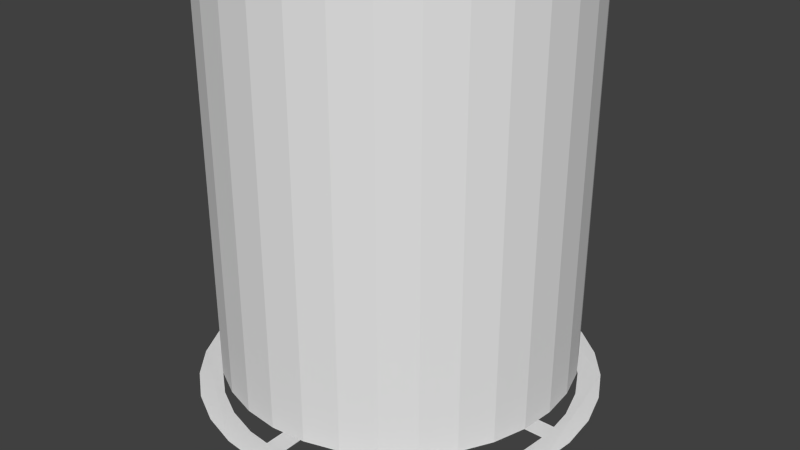 # Source: Mira.blend  (saved by Blender 2.72.0; exported with 4.5.12 LTS)
import bpy
from mathutils import Matrix  # noqa: F401  (used for matrix-valued properties, if any)

bpy.ops.wm.read_factory_settings(use_empty=True)
scene = bpy.context.scene
scene.name = 'Scene'

# ---- collections
col_collection_1 = bpy.data.collections.new('Collection 1'); scene.collection.children.link(col_collection_1)

# ---- world
world_world = bpy.data.worlds.new('World'); scene.world = world_world
world_world.color = (0.05088, 0.05088, 0.05088)
world_world.use_sun_shadow = False
world_world.sun_shadow_jitter_overblur = 0.0
world_world.cycles.sampling_method = 'MANUAL'
world_world.cycles.sample_map_resolution = 256

# ---- meshes
me_cylinder = bpy.data.meshes.new('Cylinder')
me_cylinder.from_pydata([(0.04873, -0.3635, -1.001), (-0.05235, -0.3635, -1.001), (0.04873, -0.8979, -1.001), (-0.0007531, -0.3163, -1.001), (-0.001196, -0.3163, -1.001), (-0.05235, -0.8979, -1.001), (0.0, 1.0, -1.0), (0.1951, 0.9808, -1.0), (0.3827, 0.9239, -1.0), (0.5556, 0.8315, -1.0), (0.7071, 0.7071, -1.0), (0.8315, 0.5556, -1.0), (0.9239, 0.3827, -1.0), (0.9808, 0.1951, -1.0), (1.0, 7.55e-08, -1.0), (0.9808, -0.1951, -1.0), (0.9239, -0.3827, -1.0), (0.8315, -0.5556, -1.0), (0.7071, -0.7071, -1.0), (0.5556, -0.8315, -1.0), (0.3827, -0.9239, -1.0), (0.1951, -0.9808, -1.0), (-3.258e-07, -1.0, -1.0), (-0.1951, -0.9808, -1.0), (-0.3827, -0.9239, -1.0), (-0.5556, -0.8315, -1.0), (-0.7071, -0.7071, -1.0), (-0.8315, -0.5556, -1.0), (-0.9239, -0.3827, -1.0), (-0.9808, -0.1951, -1.0), (-1.0, 9.656e-07, -1.0), (-0.9808, 0.1951, -1.0), (-0.9239, 0.3827, -1.0), (-0.8315, 0.5556, -1.0), (-0.7071, 0.7071, -1.0), (-0.5556, 0.8315, -1.0), (-0.3827, 0.9239, -1.0), (-0.1951, 0.9808, -1.0), (6.091e-09, 0.8893, -1.002), (0.1729, 0.8723, -1.002), (0.3392, 0.8219, -1.002), (0.4924, 0.74, -1.002), (0.6267, 0.6297, -1.002), (0.7369, 0.4954, -1.002), (0.8188, 0.3422, -1.002), (0.8692, 0.176, -1.002), (0.8862, 0.003071, -1.002), (0.8692, -0.1698, -1.002), (0.8188, -0.3361, -1.002), (0.7369, -0.4893, -1.002), (0.6267, -0.6236, -1.002), (0.4924, -0.7338, -1.002), (0.3392, -0.8157, -1.002), (0.1729, -0.8661, -1.002), (-2.827e-07, -0.8832, -1.002), (-0.1729, -0.8661, -1.002), (-0.3392, -0.8157, -1.002), (-0.4924, -0.7338, -1.002), (-0.6267, -0.6236, -1.002), (-0.7369, -0.4893, -1.002), (-0.8188, -0.3361, -1.002), (-0.8692, -0.1698, -1.002), (-0.8862, 0.003072, -1.002), (-0.8692, 0.176, -1.002), (-0.8188, 0.3422, -1.002), (-0.7369, 0.4954, -1.002), (-0.6267, 0.6297, -1.002), (-0.4924, 0.74, -1.002), (-0.3392, 0.8219, -1.002), (-0.1729, 0.8723, -1.002), (0.3586, 0.05475, -1.001), (0.3585, -0.04633, -1.001), (0.893, 0.05409, -1.001), (0.3113, 0.005327, -1.001), (0.3113, 0.004884, -1.001), (0.8929, -0.04698, -1.001), (-0.3641, -0.05213, -1.001), (-0.364, 0.04894, -1.001), (-0.8985, -0.05166, -1.001), (-0.3168, -0.002694, -1.001), (-0.3168, -0.002251, -1.001), (-0.8984, 0.04941, -1.001), (-0.05292, 0.3679, -1.001), (0.04815, 0.3678, -1.001), (-0.05252, 0.9023, -1.001), (-0.00348, 0.3206, -1.001), (-0.003037, 0.3206, -1.001), (0.04856, 0.9022, -1.001)], [], [(2, 0, 1, 5), (0, 3, 4, 1), (22, 23, 55, 54, 53, 21), (53, 52, 51, 50, 49, 48, 47, 46, 45, 44, 43, 42, 41, 40, 39, 38, 69, 68, 67, 66, 65, 64, 63, 62, 61, 60, 59, 58, 57, 56, 55, 23, 24, 25, 26, 27, 28, 29, 30, 31, 32, 33, 34, 35, 36, 37, 6, 7, 8, 9, 10, 11, 12, 13, 14, 15, 16, 17, 18, 19, 20, 21), (72, 70, 71, 75), (70, 73, 74, 71), (78, 76, 77, 81), (76, 79, 80, 77), (84, 82, 83, 87), (82, 85, 86, 83)])
_uv = me_cylinder.uv_layers.new(name='UVMap')
_uv.uv.foreach_set('vector', [0.0, 0.0, 1.0, 0.0, 1.0, 1.0, 0.0, 1.0, 0.0, 0.0, 1.0, 0.0, 1.0, 1.0, 0.0, 1.0, 0.5, 1.0, 0.933, 0.75, 0.933, 0.25, 0.5, 0.0, 0.06699, 0.25, 0.06699, 0.75, 0.5, 1.0, 0.5506, 0.9974, 0.6006, 0.9898, 0.6497, 0.9771, 0.6972, 0.9595, 0.7427, 0.9372, 0.7856, 0.9104, 0.8257, 0.8794, 0.8624, 0.8445, 0.8954, 0.8061, 0.9243, 0.7645, 0.9489, 0.7202, 0.9689, 0.6737, 0.984, 0.6253, 0.9942, 0.5757, 0.9994, 0.5253, 0.9994, 0.4747, 0.9942, 0.4243, 0.984, 0.3747, 0.9689, 0.3263, 0.9489, 0.2798, 0.9243, 0.2355, 0.8954, 0.1939, 0.8624, 0.1555, 0.8257, 0.1206, 0.7856, 0.08962, 0.7427, 0.06283, 0.6972, 0.04052, 0.6497, 0.02293, 0.6006, 0.01023, 0.5506, 0.002565, 0.5, 0.0, 0.4494, 0.002565, 0.3994, 0.01024, 0.3503, 0.02293, 0.3028, 0.04052, 0.2573, 0.06283, 0.2144, 0.08962, 0.1743, 0.1206, 0.1376, 0.1555, 0.1046, 0.1939, 0.07568, 0.2355, 0.0511, 0.2798, 0.03112, 0.3263, 0.01596, 0.3747, 0.005766, 0.4243, 0.0006417, 0.4747, 0.0006418, 0.5253, 0.005766, 0.5757, 0.01596, 0.6253, 0.03112, 0.6737, 0.0511, 0.7202, 0.07568, 0.7645, 0.1046, 0.8061, 0.1376, 0.8445, 0.1743, 0.8794, 0.2144, 0.9104, 0.2573, 0.9372, 0.3028, 0.9595, 0.3503, 0.9771, 0.3994, 0.9898, 0.4494, 0.9974, 0.0, 0.0, 1.0, 0.0, 1.0, 1.0, 0.0, 1.0, 0.0, 0.0, 1.0, 0.0, 1.0, 1.0, 0.0, 1.0, 0.0, 0.0, 1.0, 0.0, 1.0, 1.0, 0.0, 1.0, 0.0, 0.0, 1.0, 0.0, 1.0, 1.0, 0.0, 1.0, 0.0, 0.0, 1.0, 0.0, 1.0, 1.0, 0.0, 1.0, 0.0, 0.0, 1.0, 0.0, 1.0, 1.0, 0.0, 1.0])
me_cylinder.use_remesh_preserve_volume = False
me_cylinder.use_remesh_preserve_attributes = False
me_cylinder.use_mirror_vertex_groups = False
me_cylinder.update()
me_cylinder2 = bpy.data.meshes.new('Cylinder2')
me_cylinder2.from_pydata([(0.0, 1.0, -1.0), (0.0, 1.0, 1.421), (0.1951, 0.9808, -1.0), (0.1951, 0.9808, 1.421), (0.3827, 0.9239, -1.0), (0.3827, 0.9239, 1.421), (0.5556, 0.8315, -1.0), (0.5556, 0.8315, 1.421), (0.7071, 0.7071, -1.0), (0.7071, 0.7071, 1.421), (0.8315, 0.5556, -1.0), (0.8315, 0.5556, 1.421), (0.9239, 0.3827, -1.0), (0.9239, 0.3827, 1.421), (0.9808, 0.1951, -1.0), (0.9808, 0.1951, 1.421), (1.0, 7.55e-08, -1.0), (1.0, 7.55e-08, 1.421), (0.9808, -0.1951, -1.0), (0.9808, -0.1951, 1.421), (0.9239, -0.3827, -1.0), (0.9239, -0.3827, 1.421), (0.8315, -0.5556, -1.0), (0.8315, -0.5556, 1.421), (0.7071, -0.7071, -1.0), (0.7071, -0.7071, 1.421), (0.5556, -0.8315, -1.0), (0.5556, -0.8315, 1.421), (0.3827, -0.9239, -1.0), (0.3827, -0.9239, 1.421), (0.1951, -0.9808, -1.0), (0.1951, -0.9808, 1.421), (-3.258e-07, -1.0, -1.0), (-3.258e-07, -1.0, 1.421), (-0.1951, -0.9808, -1.0), (-0.1951, -0.9808, 1.421), (-0.3827, -0.9239, -1.0), (-0.3827, -0.9239, 1.421), (-0.5556, -0.8315, -1.0), (-0.5556, -0.8315, 1.421), (-0.7071, -0.7071, -1.0), (-0.7071, -0.7071, 1.421), (-0.8315, -0.5556, -1.0), (-0.8315, -0.5556, 1.421), (-0.9239, -0.3827, -1.0), (-0.9239, -0.3827, 1.421), (-0.9808, -0.1951, -1.0), (-0.9808, -0.1951, 1.421), (-1.0, 9.656e-07, -1.0), (-1.0, 9.656e-07, 1.421), (-0.9808, 0.1951, -1.0), (-0.9808, 0.1951, 1.421), (-0.9239, 0.3827, -1.0), (-0.9239, 0.3827, 1.421), (-0.8315, 0.5556, -1.0), (-0.8315, 0.5556, 1.421), (-0.7071, 0.7071, -1.0), (-0.7071, 0.7071, 1.421), (-0.5556, 0.8315, -1.0), (-0.5556, 0.8315, 1.421), (-0.3827, 0.9239, -1.0), (-0.3827, 0.9239, 1.421), (-0.1951, 0.9808, -1.0), (-0.1951, 0.9808, 1.421)], [], [(0, 1, 3, 2), (2, 3, 5, 4), (4, 5, 7, 6), (6, 7, 9, 8), (8, 9, 11, 10), (10, 11, 13, 12), (12, 13, 15, 14), (14, 15, 17, 16), (16, 17, 19, 18), (18, 19, 21, 20), (20, 21, 23, 22), (22, 23, 25, 24), (24, 25, 27, 26), (26, 27, 29, 28), (28, 29, 31, 30), (30, 31, 33, 32), (32, 33, 35, 34), (34, 35, 37, 36), (36, 37, 39, 38), (38, 39, 41, 40), (40, 41, 43, 42), (42, 43, 45, 44), (44, 45, 47, 46), (46, 47, 49, 48), (48, 49, 51, 50), (50, 51, 53, 52), (52, 53, 55, 54), (54, 55, 57, 56), (56, 57, 59, 58), (58, 59, 61, 60), (62, 63, 1, 0), (60, 61, 63, 62), (0, 2, 4, 6, 8, 10, 12, 14, 16, 18, 20, 22, 24, 26, 28, 30, 32, 34, 36, 38, 40, 42, 44, 46, 48, 50, 52, 54, 56, 58, 60, 62)])
me_cylinder2.use_remesh_preserve_volume = False
me_cylinder2.use_remesh_preserve_attributes = False
me_cylinder2.use_mirror_vertex_groups = False
me_cylinder2.update()

# ---- objects
ob_cylinder = bpy.data.objects.new('Cylinder', me_cylinder)
ob_cylinder_001 = bpy.data.objects.new('Cylinder.001', me_cylinder2)

# ---- transforms, parenting, visibility, modifiers, constraints
ob_cylinder.location = (-1.685e-06, -8.418e-07, -1.391)
ob_cylinder.scale = (4.991, 4.991, 4.991)
ob_cylinder.lineart.crease_threshold = 0.0
ob_cylinder_001.parent = ob_cylinder
ob_cylinder_001.matrix_parent_inverse = Matrix(((0.2003, 0.0, 0.0, 3.375e-07), (0.0, 0.2003, 0.0, 1.686e-07), (0.0, 0.0, 0.2003, 0.2786), (0.0, 0.0, 0.0, 1.0)))
ob_cylinder_001.location = (0.0002661, 0.0001491, -1.391)
ob_cylinder_001.scale = (4.416, 4.416, 4.416)
ob_cylinder_001.hide_viewport = True
ob_cylinder_001.lineart.crease_threshold = 0.0

# ---- collection membership
col_collection_1.objects.link(ob_cylinder)
col_collection_1.objects.link(ob_cylinder_001)

# ---- scene / render settings (as saved in the file)
scene.frame_start = 1; scene.frame_end = 250; scene.frame_set(1)
scene.render.engine = 'BLENDER_EEVEE_NEXT'
scene.render.resolution_percentage = 50
scene.render.dither_intensity = 0.0
scene.cycles.use_denoising = False
scene.cycles.samples = 10
scene.cycles.sampling_pattern = 'TABULATED_SOBOL'
scene.cycles.light_sampling_threshold = 0.0
scene.cycles.use_adaptive_sampling = False
scene.cycles.use_light_tree = False
scene.cycles.blur_glossy = 0.0
scene.cycles.pixel_filter_type = 'GAUSSIAN'
scene.cycles.sample_clamp_indirect = 0.0
scene.view_settings.view_transform = 'Standard'
bpy.context.view_layer.update()

# ---- added for rendering (the .blend has no active camera and no usable light): camera, sun
cam_auto = bpy.data.cameras.new('AutoCamera')
cam_auto.lens = 50.0
cam_auto.sensor_width = 36.0
cam_auto.clip_end = 1000.0
ob_auto_camera = bpy.data.objects.new('AutoCamera', cam_auto)
scene.collection.objects.link(ob_auto_camera)
ob_auto_camera.location = (14.9281, -17.9137, 9.45765)
ob_auto_camera.rotation_euler = (1.09748, -7.21219e-08, 0.694738)
scene.camera = ob_auto_camera
light_auto_sun = bpy.data.lights.new('AutoSun', 'SUN')
light_auto_sun.energy = 3.0
light_auto_sun.angle = 0.0523599
ob_auto_sun = bpy.data.objects.new('AutoSun', light_auto_sun)
scene.collection.objects.link(ob_auto_sun)
ob_auto_sun.rotation_euler = (0.872665, 0.174533, 0.523599)
bpy.context.view_layer.update()
